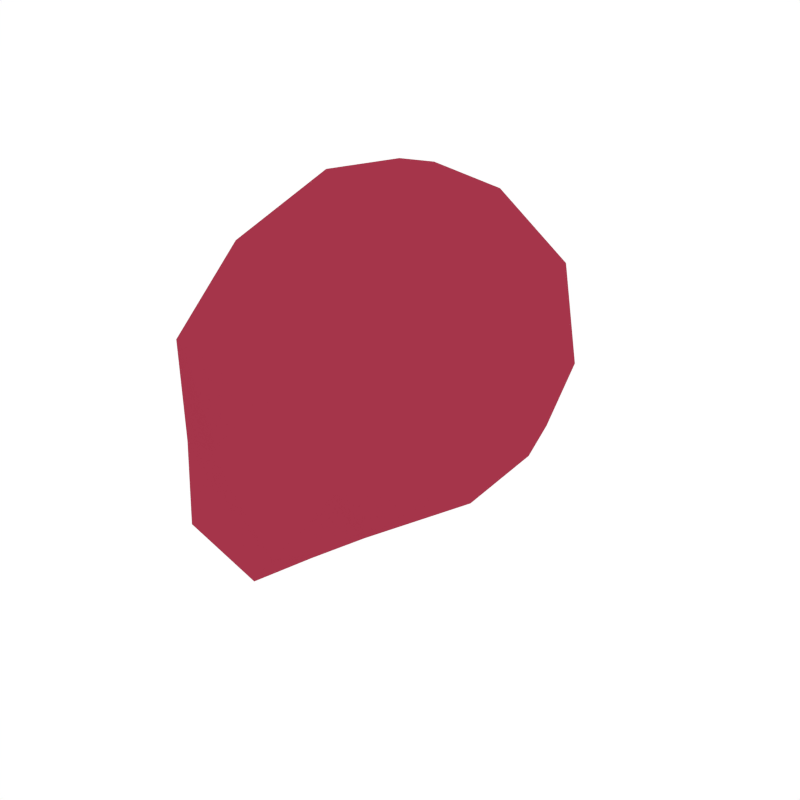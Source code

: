 # Source: Heart_Half.blend  (saved by Blender 2.79.0; exported with 4.5.12 LTS)
import bpy
from mathutils import Matrix  # noqa: F401  (used for matrix-valued properties, if any)

bpy.ops.wm.read_factory_settings(use_empty=True)
scene = bpy.context.scene
scene.name = 'Scene'

# ---- collections
col_collection_1 = bpy.data.collections.new('Collection 1'); scene.collection.children.link(col_collection_1)

# ---- materials (node trees are filled in below, after node groups)
mat_red = bpy.data.materials.new('Red')
mat_red.alpha_threshold = 0.0
mat_red.diffuse_color = (0.3757, 0.03533, 0.06833, 1.0)
mat_red.roughness = 0.5
mat_red_001 = bpy.data.materials.new('Red.001')
mat_red_001.alpha_threshold = 0.0
mat_red_001.diffuse_color = (0.3757, 0.03533, 0.06833, 1.0)
mat_red_001.roughness = 0.5

# ---- material node trees

# ---- world
world_world = bpy.data.worlds.new('World'); scene.world = world_world
world_world.color = (1.0, 1.0, 1.0)
world_world.use_sun_shadow = False
world_world.sun_shadow_jitter_overblur = 0.0
world_world.cycles.sampling_method = 'NONE'
world_world.cycles.sample_map_resolution = 256

# ---- meshes
me_icosphere_002 = bpy.data.meshes.new('Icosphere.002')
me_icosphere_002.from_pydata([(0.2134, 1.485e-08, -0.349), (-0.006227, -0.151, -0.5016), (0.2926, -0.2436, -0.1503), (0.4696, 1.485e-08, -0.1282), (0.2926, 0.2436, -0.1382), (-0.00428, 0.1525, -0.3075), (0.1342, -0.2436, 0.1274), (0.4207, -0.1506, 0.1282), (0.4207, 0.1506, 0.1282), (0.1342, 0.2436, 0.1282), (-0.005832, 1.485e-08, 0.1275), (0.2134, 1.485e-08, 0.2866), (0.2599, -0.1432, -0.295), (0.0819, -0.08868, -0.4439), (0.135, -0.2332, -0.344), (-0.01338, 0.01857, -0.5191), (0.07132, 0.1097, -0.4439), (0.364, 1.485e-08, -0.2565), (0.4105, -0.1432, -0.1608), (0.2599, 0.1432, -0.2888), (0.4105, 0.1432, -0.1557), (0.1381, 0.2322, -0.1684), (0.2134, -0.2864, -0.007746), (-0.05679, -0.233, -0.004689), (0.4858, -0.08851, 0.0001486), (0.3818, -0.2317, -0.002386), (0.3818, 0.2317, 0.0001486), (0.4858, 0.08851, 0.0001486), (-0.05679, 0.2317, -0.001687), (0.2134, 0.2864, 9.879e-05), (0.0001101, -0.1432, 0.15), (0.2887, -0.2317, 0.1507), (0.457, 1.485e-08, 0.1507), (0.2887, 0.2317, 0.1507), (0.0001101, 0.1432, 0.1507), (0.1669, -0.1432, 0.2438), (0.06283, 1.485e-08, 0.2438), (0.3352, -0.08851, 0.2438), (0.3352, 0.08851, 0.2438), (0.1669, 0.1432, 0.2438), (-0.04983, -0.2445, -0.3479), (-0.0004631, -0.2746, -0.1528), (0.05966, -0.2758, -0.1511), (0.1818, -0.2635, -0.1489), (0.0001101, 0.2154, -0.169), (0.1154, 0.1617, -0.303), (-0.04983, 0.1169, -0.4363), (-0.0002532, 0.01103, -0.2562), (-0.04983, 0.01548, -0.4115), (-0.05679, 0.003753, -0.00316), (-1.399e-05, 0.008321, -0.1622), (6.364e-05, -0.08391, -0.2219), (-0.05679, -0.03145, -0.003387), (5.864e-05, -0.06896, -0.1596), (-0.04983, -0.1214, -0.378)], [], [(0, 12, 13), (1, 15, 13), (0, 17, 12), (0, 19, 17), (0, 16, 19), (2, 22, 43), (3, 24, 18), (4, 26, 20), (5, 44, 21), (2, 25, 22), (3, 27, 24), (4, 29, 26), (6, 35, 30), (7, 37, 31), (8, 38, 32), (9, 39, 33), (10, 36, 34), (36, 11, 39), (36, 39, 34), (34, 39, 9), (39, 11, 38), (39, 38, 33), (33, 38, 8), (38, 11, 37), (38, 37, 32), (32, 37, 7), (37, 11, 35), (37, 35, 31), (31, 35, 6), (35, 11, 36), (35, 36, 30), (30, 36, 10), (28, 34, 9), (29, 9, 33), (29, 33, 26), (26, 33, 8), (27, 8, 32), (27, 32, 24), (24, 32, 7), (25, 7, 31), (25, 31, 22), (22, 31, 6), (23, 6, 30), (28, 9, 29), (28, 29, 21), (21, 29, 4), (26, 8, 27), (26, 27, 20), (20, 27, 3), (24, 7, 25), (24, 25, 18), (18, 25, 2), (22, 6, 23), (22, 23, 42, 43), (14, 42, 41, 40), (16, 5, 45), (16, 45, 19), (19, 21, 4), (19, 4, 20), (19, 20, 17), (17, 20, 3), (17, 3, 18), (17, 18, 12), (12, 18, 2), (15, 46, 16), (15, 16, 13), (13, 16, 0), (12, 2, 14), (12, 14, 13), (13, 14, 1), (40, 1, 14), (43, 14, 2), (43, 42, 14), (41, 42, 23), (21, 44, 28), (19, 45, 21), (45, 5, 21), (16, 46, 5), (1, 40, 54), (46, 48, 47, 5), (5, 47, 50, 44), (44, 50, 49, 28), (28, 49, 10, 34), (10, 49, 52), (47, 48, 54, 51), (50, 47, 51, 53), (15, 48, 46), (49, 50, 53, 52), (52, 23, 30, 10), (52, 53, 41, 23), (54, 48, 15, 1), (51, 54, 40, 41), (53, 51, 41)])
me_icosphere_002.polygons.foreach_set('material_index', [1, 1, 1, 1, 1, 1, 1, 1, 1, 1, 1, 1, 1, 1, 1, 1, 1, 1, 1, 1, 1, 1, 1, 1, 1, 1, 1, 1, 1, 1, 1, 1, 1, 1, 1, 1, 1, 1, 1, 1, 1, 1, 1, 1, 1, 1, 1, 1, 1, 1, 1, 1, 1, 1, 1, 1, 1, 1, 1, 1, 1, 1, 1, 1, 1, 1, 1, 1, 1, 1, 1, 1, 1, 1, 1, 1, 1, 1, 1, 1, 1, 1, 1, 1, 1, 1, 1, 1, 1, 1, 1, 1, 1])
me_icosphere_002.materials.append(mat_red)
me_icosphere_002.materials.append(mat_red_001)
me_icosphere_002.use_remesh_preserve_volume = False
me_icosphere_002.use_remesh_preserve_attributes = False
me_icosphere_002.use_mirror_vertex_groups = False
me_icosphere_002.update()

# ---- objects
ob_heart_half = bpy.data.objects.new('Heart_Half', me_icosphere_002)

# ---- transforms, parenting, visibility, modifiers, constraints
ob_heart_half.location = (0.0, 0.0, 0.0)
ob_heart_half.lineart.crease_threshold = 0.0

# ---- collection membership
col_collection_1.objects.link(ob_heart_half)

# ---- scene / render settings (as saved in the file)
scene.frame_start = 1; scene.frame_end = 250; scene.frame_set(0)
scene.render.engine = 'CYCLES'
scene.render.resolution_x = 1000
scene.render.resolution_y = 1000
scene.render.dither_intensity = 0.0
scene.cycles.samples = 200
scene.cycles.sampling_pattern = 'TABULATED_SOBOL'
scene.cycles.light_sampling_threshold = 0.0
scene.cycles.use_adaptive_sampling = False
scene.cycles.use_light_tree = False
scene.cycles.caustics_reflective = False
scene.cycles.caustics_refractive = False
scene.cycles.blur_glossy = 0.0
scene.cycles.max_bounces = 2
scene.cycles.pixel_filter_type = 'GAUSSIAN'
scene.cycles.sample_clamp_indirect = 0.0
scene.view_settings.view_transform = 'Standard'
bpy.context.view_layer.update()

# ---- added for rendering (the .blend has no active camera): camera
cam_auto = bpy.data.cameras.new('AutoCamera')
cam_auto.lens = 50.0
cam_auto.sensor_width = 36.0
cam_auto.clip_end = 1000.0
ob_auto_camera = bpy.data.objects.new('AutoCamera', cam_auto)
scene.collection.objects.link(ob_auto_camera)
ob_auto_camera.location = (1.25788, -1.25205, 0.718417)
ob_auto_camera.rotation_euler = (1.09748, -7.21219e-08, 0.694738)
scene.camera = ob_auto_camera
bpy.context.view_layer.update()
